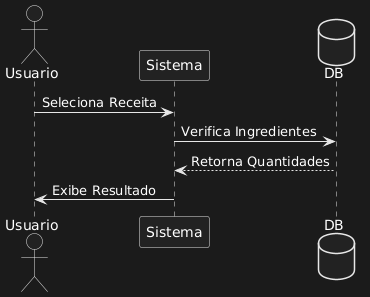

The diagram above was rendered by PlantUML. Its source (embedded in the PNG):
@startuml
actor Usuario
participant Sistema
database DB

Usuario -> Sistema : Seleciona Receita
Sistema -> DB : Verifica Ingredientes
DB --> Sistema : Retorna Quantidades
Sistema -> Usuario : Exibe Resultado
@enduml